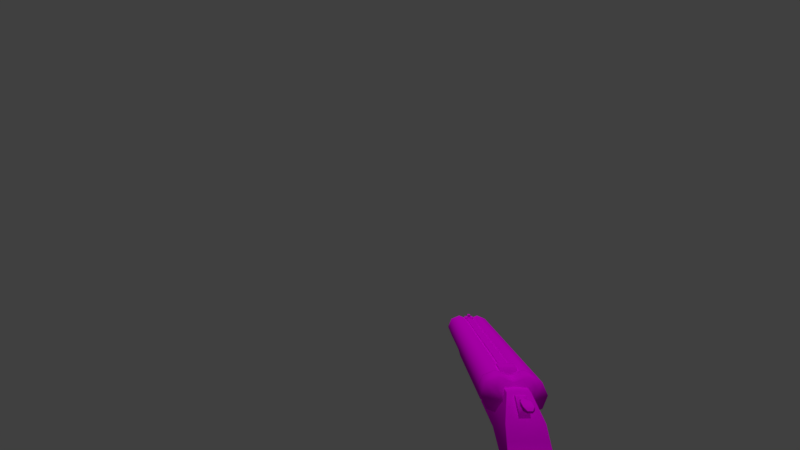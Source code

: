 # Source: sg.blend  (saved by Blender 2.78.0; exported with 4.5.12 LTS)
import bpy
from mathutils import Matrix  # noqa: F401  (used for matrix-valued properties, if any)

bpy.ops.wm.read_factory_settings(use_empty=True)
scene = bpy.context.scene
scene.name = 'Scene'

# ---- collections
col_collection_1 = bpy.data.collections.new('Collection 1'); scene.collection.children.link(col_collection_1)

# ---- images (referenced by path relative to the original .blend; pixels are not part of the script)
import os
ASSET_DIR = os.environ.get("B2B_ASSET_DIR", "")  # directory of the original .blend (textures are referenced by path, not embedded)
HERE = os.path.dirname(os.path.abspath(__file__))  # packed textures are extracted next to this script under _unpacked/

def load_image(name, relpath, width, height, colorspace="sRGB"):
    """Load a texture the original file referenced (path relative to the .blend, or extracted next to this script)."""
    p = next((c for c in (os.path.join(HERE, relpath), os.path.join(ASSET_DIR, relpath)) if relpath and os.path.exists(c)), "")
    if p:
        img = bpy.data.images.load(p, check_existing=True)
        img.name = name
    else:  # same state as the original file: an image datablock whose file is absent (Cycles renders it pink)
        img = bpy.data.images.new(name, width, height)
        img.source = "FILE"
        img.filepath = "//" + (relpath or name)
    img.colorspace_settings.name = colorspace
    return img
img_sg_png = load_image('sg.png', 'sg.png', 1024, 1024, 'sRGB')

# ---- materials (node trees are filled in below, after node groups)
mat_sg = bpy.data.materials.new('sg')
mat_sg.alpha_threshold = 0.0
mat_sg.roughness = 0.5
mat_sg.line_color = (0.0, 0.0, 0.0, 1.0)

# ---- material node trees
mat_sg.use_nodes = True; mat_sg.node_tree.nodes.clear()
_N = mat_sg.node_tree.nodes; _L = mat_sg.node_tree.links
n0 = _N.new('ShaderNodeNewGeometry'); n0.name = 'Geometry'; n0.location = (-437, 546)
n1 = _N.new('ShaderNodeMixShader'); n1.name = 'Mix Shader'; n1.location = (330, 195)
n1.inputs[0].default_value = 0.0
n2 = _N.new('ShaderNodeBsdfDiffuse'); n2.name = 'Diffuse BSDF'; n2.location = (217, 412)
n3 = _N.new('ShaderNodeAmbientOcclusion'); n3.name = 'Ambient Occlusion'; n3.location = (207, 281)
n3.samples = 1
n3.inputs[0].default_value = (0.8, 0.8, 0.8, 1.0)
n3.inputs[1].default_value = 0.0
n4 = _N.new('ShaderNodeOutputMaterial'); n4.name = 'Material Output'; n4.location = (568, 342)
n5 = _N.new('ShaderNodeEmission'); n5.name = 'Emission'; n5.location = (159, 586)
n5.width = 161
n6 = _N.new('ShaderNodeValToRGB'); n6.name = 'ColorRamp'; n6.location = (-236, 505)
while len(n6.color_ramp.elements) > 1: n6.color_ramp.elements.remove(n6.color_ramp.elements[-1])
n6.color_ramp.elements[0].position = 0.5591; n6.color_ramp.elements[0].color = (0.0, 0.0, 0.0, 1.0)
_e = n6.color_ramp.elements.new(0.6591); _e.color = (1.0, 1.0, 1.0, 1.0)
n7 = _N.new('ShaderNodeTexImage'); n7.name = 'Image Texture'; n7.location = (-12, 346)
n7.width = 140
n7.image = img_sg_png
_L.new(n0.outputs[7], n6.inputs[0])
_L.new(n7.outputs[0], n2.inputs[0])
_L.new(n6.outputs[0], n5.inputs[0])
_L.new(n2.outputs[0], n4.inputs[0])
n4.is_active_output = True

# ---- world
world_world = bpy.data.worlds.new('World'); scene.world = world_world
world_world.color = (0.05088, 0.05088, 0.05088)
world_world.use_sun_shadow = False
world_world.sun_shadow_jitter_overblur = 0.0
world_world.cycles.sampling_method = 'MANUAL'

# ---- cameras
cam_camera = bpy.data.cameras.new('Camera')
cam_camera.clip_end = 100.0
cam_camera.lens = 16.02
cam_camera.sensor_width = 32.0
cam_camera.sensor_height = 18.0
cam_camera.ortho_scale = 7.314
cam_camera.lens_unit = 'FOV'
cam_camera.dof.focus_distance = 0.0

# ---- lights
light_lamp = bpy.data.lights.new('Lamp', 'SUN')
light_lamp.transmission_factor = 0.0
light_lamp.cutoff_distance = 30.0
light_lamp.use_shadow = False
light_lamp.angle = 0.1993
light_lamp.energy = 1.0
light_lamp.shadow_buffer_clip_start = 1.001
light_lamp.shadow_soft_size = 0.1
light_lamp.shadow_cascade_max_distance = 1000.0

# ---- meshes
me_cube = bpy.data.meshes.new('Cube')
me_cube.from_pydata([(3.0, 0.3914, -1.957), (3.0, 0.7373, -1.813), (3.0, 0.8805, -1.468), (3.0, 0.7373, -1.122), (3.0, 0.3914, -0.9784), (3.0, 0.04544, -1.122), (3.0, 0.04544, -1.813), (3.0, -0.3914, -1.957), (3.0, -0.04544, -1.813), (3.0, -0.04544, -1.122), (3.0, -0.3914, -0.9784), (3.0, -0.7373, -1.122), (3.0, -0.8805, -1.468), (3.0, -0.7373, -1.813), (3.0, 0.3914, -1.815), (3.0, 0.6368, -1.713), (3.0, 0.7384, -1.468), (3.0, 0.6368, -1.222), (3.0, 0.3914, -1.121), (3.0, 0.146, -1.222), (3.0, 0.04431, -1.468), (3.0, 0.146, -1.713), (3.0, -0.3914, -1.815), (3.0, -0.146, -1.713), (3.0, -0.04431, -1.468), (3.0, -0.146, -1.222), (3.0, -0.3914, -1.121), (3.0, -0.6368, -1.222), (3.0, -0.7384, -1.468), (3.0, -0.6368, -1.713), (9.634, 0.3914, -1.957), (9.634, 0.7373, -1.813), (9.634, 0.8805, -1.468), (9.634, 0.7373, -1.122), (9.634, 0.3914, -0.9784), (9.634, 0.04544, -1.122), (9.634, 0.04544, -1.813), (9.634, -0.3914, -1.957), (9.634, -0.04544, -1.813), (9.634, -0.04544, -1.122), (9.634, -0.3914, -0.9784), (9.634, -0.7373, -1.122), (9.634, -0.8805, -1.468), (9.634, -0.7373, -1.813), (9.634, 0.3914, -1.815), (9.634, 0.6368, -1.713), (9.634, 0.7384, -1.468), (9.634, 0.6368, -1.222), (9.634, 0.3914, -1.121), (9.634, 0.146, -1.222), (9.634, 0.04431, -1.468), (9.634, 0.146, -1.713), (9.634, -0.3914, -1.815), (9.634, -0.146, -1.713), (9.634, -0.04431, -1.468), (9.634, -0.146, -1.222), (9.634, -0.3914, -1.121), (9.634, -0.6368, -1.222), (9.634, -0.7384, -1.468), (9.634, -0.6368, -1.713), (2.984, 0.3914, -1.957), (2.984, 0.7373, -1.813), (2.984, 0.8805, -1.468), (2.984, 0.7373, -1.122), (2.984, 0.3914, -0.9784), (2.984, 0.04544, -1.122), (2.984, 0.04544, -1.813), (2.984, -0.3914, -1.957), (2.984, -0.04544, -1.813), (2.984, -0.04544, -1.122), (2.984, -0.3914, -0.9784), (2.984, -0.7373, -1.122), (2.984, -0.8805, -1.468), (2.984, -0.7373, -1.813), (2.495, 0.3914, -1.957), (2.495, 0.7373, -1.813), (2.495, 0.8805, -1.468), (2.495, 0.7373, -1.122), (2.495, 0.3914, -0.9784), (2.495, 0.04544, -1.122), (2.495, 0.04544, -1.813), (2.495, -0.3914, -1.957), (2.495, -0.04544, -1.813), (2.495, -0.04544, -1.122), (2.495, -0.3914, -0.9784), (2.495, -0.7373, -1.122), (2.495, -0.8805, -1.468), (2.495, -0.7373, -1.813), (2.178, 0.3914, -1.468), (2.178, -0.3914, -1.468), (2.281, 0.04544, -1.468), (2.281, -0.04544, -1.468), (4.18, 0.3694, -2.421), (4.18, 0.6681, -1.814), (8.151, 0.3694, -2.421), (8.532, 0.6681, -1.814), (4.18, -0.3694, -2.421), (4.18, -0.6681, -1.814), (8.151, -0.3694, -2.421), (8.532, -0.6681, -1.814), (1.126, 0.5317, -2.356), (1.538, 0.4892, -1.738), (4.18, 0.5317, -2.356), (4.18, 0.4892, -1.832), (1.126, -0.5317, -2.356), (1.538, -0.4892, -1.738), (4.18, -0.5317, -2.356), (4.18, -0.4892, -1.832), (2.652, 0.5317, -2.356), (2.652, 0.4892, -1.832), (2.652, -0.5317, -2.356), (2.652, -0.4892, -1.832), (2.652, -0.3089, -1.214), (2.089, -0.3089, -1.214), (2.089, 0.3089, -1.214), (2.652, 0.3089, -1.214), (0.7477, 0.3303, -3.875), (0.2051, 0.3303, -3.166), (0.2051, -0.3303, -3.166), (0.7477, -0.3303, -3.875), (-0.3611, 0.3303, -4.054), (-0.2437, 0.3303, -3.169), (-0.2437, -0.3303, -3.169), (-0.3611, -0.3303, -4.054), (3.016, 0.2421, -1.124), (3.132, 0.2421, -0.9711), (3.491, 0.2421, -1.124), (3.491, 0.2421, -0.9711), (3.016, -0.2421, -1.124), (3.132, -0.2421, -0.9711), (3.491, -0.2421, -1.124), (3.491, -0.2421, -0.9711), (3.471, 0.1275, -1.168), (3.471, 0.1275, -1.032), (9.414, 0.1275, -1.168), (9.414, 0.1275, -1.032), (3.471, -0.1275, -1.168), (3.471, -0.1275, -1.032), (9.414, -0.1275, -1.168), (9.414, -0.1275, -1.032), (9.279, 0.1668, -1.173), (9.279, 0.1668, -0.9952), (9.612, 0.1668, -1.173), (9.612, 0.1668, -0.9952), (9.279, -0.1668, -1.173), (9.279, -0.1668, -0.9952), (9.612, -0.1668, -1.173), (9.612, -0.1668, -0.9952), (9.343, 0.05129, -1.005), (9.343, 0.05129, -0.8957), (9.548, 0.05129, -1.005), (9.548, 0.05129, -0.8957), (9.343, -0.05129, -1.005), (9.343, -0.05129, -0.8957), (9.548, -0.05129, -1.005), (9.548, -0.05129, -0.8957), (4.18, 0.5616, -2.284), (8.237, 0.5616, -2.284), (8.237, -0.5616, -2.284), (4.18, -0.5616, -2.284), (1.675, 0.1433, -1.472), (1.937, 0.1433, -1.235), (1.615, 0.1433, -1.702), (2.066, 0.1433, -1.264), (1.675, -0.1433, -1.472), (1.937, -0.1433, -1.235), (1.615, -0.1433, -1.702), (2.066, -0.1433, -1.264), (1.716, 0.06763, -1.39), (1.84, 0.06763, -1.278), (1.84, -0.06763, -1.278), (1.716, -0.06763, -1.39), (1.622, 0.06763, -1.312), (1.688, 0.06763, -1.225), (1.688, -0.06763, -1.225), (1.622, -0.06763, -1.312), (1.522, 0.1356, -1.299), (1.55, 0.1356, -1.194), (1.55, -0.1356, -1.194), (1.522, -0.1356, -1.299), (1.318, 0.1356, -1.328), (1.305, 0.1356, -1.22), (1.305, -0.1356, -1.22), (1.318, -0.1356, -1.328), (1.245, 0.06763, -1.35), (1.199, 0.06763, -1.283), (1.199, -0.06763, -1.283), (1.245, -0.06763, -1.35), (3.054, 0.6343, -1.711), (3.054, 0.7357, -1.466), (2.979, 0.7721, -1.466), (4.486, 0.7357, -1.466), (2.979, 0.66, -1.737), (4.486, 0.6343, -1.711), (2.979, 0.3894, -1.849), (4.486, 0.3894, -1.812), (2.979, 0.1187, -1.737), (4.486, 0.1444, -1.711), (2.979, 0.006651, -1.466), (4.486, 0.04299, -1.466), (2.979, 0.1187, -1.195), (4.486, 0.1444, -1.221), (2.979, 0.3894, -1.083), (4.486, 0.3894, -1.12), (2.979, 0.66, -1.195), (4.486, 0.6343, -1.221), (3.054, 0.3894, -1.812), (3.054, 0.1444, -1.711), (3.054, 0.04299, -1.466), (3.054, 0.1444, -1.221), (3.054, 0.3894, -1.12), (3.054, 0.6343, -1.221), (3.054, -0.1472, -1.711), (3.054, -0.0458, -1.466), (2.979, -0.00946, -1.466), (4.486, -0.04579, -1.466), (2.979, -0.1216, -1.737), (4.486, -0.1472, -1.711), (2.979, -0.3922, -1.849), (4.486, -0.3922, -1.812), (2.979, -0.6628, -1.737), (4.486, -0.6371, -1.711), (2.979, -0.7749, -1.466), (4.486, -0.7385, -1.466), (2.979, -0.6628, -1.195), (4.486, -0.6371, -1.221), (2.979, -0.3922, -1.083), (4.486, -0.3922, -1.12), (2.979, -0.1216, -1.195), (4.486, -0.1472, -1.221), (3.054, -0.3922, -1.812), (3.054, -0.6371, -1.711), (3.054, -0.7385, -1.466), (3.054, -0.6371, -1.221), (3.054, -0.3922, -1.12), (3.054, -0.1472, -1.221)], [], [(8, 23, 21, 6), (7, 22, 23, 8), (13, 29, 22, 7), (12, 28, 29, 13), (11, 27, 28, 12), (10, 26, 27, 11), (9, 25, 26, 10), (25, 9, 5, 19), (25, 19, 20, 24), (23, 24, 20, 21), (4, 18, 19, 5), (3, 17, 18, 4), (2, 16, 17, 3), (1, 15, 16, 2), (0, 14, 15, 1), (6, 21, 14, 0), (38, 36, 51, 53), (37, 38, 53, 52), (43, 37, 52, 59), (42, 43, 59, 58), (41, 42, 58, 57), (40, 41, 57, 56), (39, 40, 56, 55), (55, 49, 35, 39), (55, 54, 50, 49), (53, 51, 50, 54), (34, 35, 49, 48), (33, 34, 48, 47), (32, 33, 47, 46), (31, 32, 46, 45), (30, 31, 45, 44), (36, 30, 44, 51), (28, 27, 57, 58), (15, 14, 44, 45), (3, 4, 34, 33), (29, 28, 58, 59), (16, 15, 45, 46), (4, 5, 35, 34), (22, 29, 59, 52), (17, 16, 46, 47), (8, 6, 36, 38), (5, 9, 39, 35), (18, 17, 47, 48), (19, 18, 48, 49), (6, 0, 30, 36), (20, 19, 49, 50), (7, 8, 38, 37), (21, 20, 50, 51), (14, 21, 51, 44), (23, 22, 52, 53), (9, 10, 40, 39), (24, 23, 53, 54), (10, 11, 41, 40), (25, 24, 54, 55), (11, 12, 42, 41), (0, 1, 31, 30), (26, 25, 55, 56), (12, 13, 43, 42), (1, 2, 32, 31), (27, 26, 56, 57), (13, 7, 37, 43), (2, 3, 33, 32), (62, 61, 75, 76), (71, 70, 84, 85), (63, 62, 76, 77), (72, 71, 85, 86), (64, 63, 77, 78), (73, 72, 86, 87), (65, 64, 78, 79), (67, 73, 87, 81), (66, 68, 82, 80), (65, 79, 83, 69), (60, 66, 80, 74), (68, 67, 81, 82), (61, 60, 74, 75), (70, 69, 83, 84), (61, 62, 63, 64, 65, 69, 70, 71, 72, 73, 67, 68, 66, 60), (83, 79, 90, 91), (79, 78, 88, 90), (83, 91, 89, 84), (82, 91, 90, 80), (80, 90, 88, 74), (82, 81, 89, 91), (77, 88, 78), (76, 88, 77), (75, 88, 76), (74, 88, 75), (87, 89, 81), (86, 89, 87), (85, 89, 86), (84, 89, 85), (156, 93, 95, 157), (157, 95, 99, 158), (158, 99, 97, 159), (159, 97, 93, 156), (94, 98, 96, 92), (108, 109, 103, 102), (102, 103, 107, 106), (110, 111, 105, 104), (104, 105, 101, 100), (110, 104, 118, 119), (111, 109, 115, 112), (107, 103, 109, 111), (102, 106, 110, 108), (106, 107, 111, 110), (100, 101, 109, 108), (112, 115, 114, 113), (105, 111, 112, 113), (109, 101, 114, 115), (101, 105, 113, 114), (119, 118, 122, 123), (104, 100, 117, 118), (108, 110, 119, 116), (100, 108, 116, 117), (117, 116, 120, 121), (116, 119, 123, 120), (118, 117, 121, 122), (124, 125, 127, 126), (126, 127, 131, 130), (130, 131, 129, 128), (128, 129, 125, 124), (131, 127, 125, 129), (132, 133, 135, 134), (138, 139, 137, 136), (139, 135, 133, 137), (140, 141, 143, 142), (142, 143, 147, 146), (146, 147, 145, 144), (144, 145, 141, 140), (147, 143, 141, 145), (148, 149, 151, 150), (150, 151, 155, 154), (154, 155, 153, 152), (152, 153, 149, 148), (155, 151, 149, 153), (96, 159, 156, 92), (98, 158, 159, 96), (94, 157, 158, 98), (92, 156, 157, 94), (160, 161, 163, 162), (166, 167, 165, 164), (160, 164, 171, 168), (162, 166, 164, 160), (167, 163, 161, 165), (170, 169, 173, 174), (165, 161, 169, 170), (164, 165, 170, 171), (161, 160, 168, 169), (175, 174, 178, 179), (171, 170, 174, 175), (168, 171, 175, 172), (169, 168, 172, 173), (176, 179, 183, 180), (172, 175, 179, 176), (173, 172, 176, 177), (174, 173, 177, 178), (182, 181, 185, 186), (177, 176, 180, 181), (178, 177, 181, 182), (179, 178, 182, 183), (187, 186, 185, 184), (183, 182, 186, 187), (180, 183, 187, 184), (181, 180, 184, 185), (192, 188, 206, 194), (189, 191, 193, 188), (194, 206, 207, 196), (188, 193, 195, 206), (196, 207, 208, 198), (206, 195, 197, 207), (198, 208, 209, 200), (207, 197, 199, 208), (200, 209, 210, 202), (208, 199, 201, 209), (202, 210, 211, 204), (209, 201, 203, 210), (193, 191, 205, 203, 201, 199, 197, 195), (204, 211, 189, 190), (210, 203, 205, 211), (190, 189, 188, 192), (211, 205, 191, 189), (190, 192, 194, 196, 198, 200, 202, 204), (216, 212, 230, 218), (213, 215, 217, 212), (218, 230, 231, 220), (212, 217, 219, 230), (220, 231, 232, 222), (230, 219, 221, 231), (222, 232, 233, 224), (231, 221, 223, 232), (224, 233, 234, 226), (232, 223, 225, 233), (226, 234, 235, 228), (233, 225, 227, 234), (217, 215, 229, 227, 225, 223, 221, 219), (228, 235, 213, 214), (234, 227, 229, 235), (214, 213, 212, 216), (235, 229, 215, 213), (214, 216, 218, 220, 222, 224, 226, 228)])
me_cube.polygons.foreach_set('use_smooth', [True] * 200)
_uv = me_cube.uv_layers.new(name='UVMap')
_uv.uv.foreach_set('vector', [0.6624, 0.5778, 0.6721, 0.5682, 0.6721, 0.5962, 0.6624, 0.5865, 0.6487, 0.5446, 0.6623, 0.5446, 0.6721, 0.5682, 0.6624, 0.5778, 0.6624, 0.5114, 0.6721, 0.521, 0.6623, 0.5446, 0.6487, 0.5446, 0.6956, 0.4976, 0.6956, 0.5113, 0.6721, 0.521, 0.6624, 0.5114, 0.7289, 0.5114, 0.7192, 0.521, 0.6956, 0.5113, 0.6956, 0.4976, 0.7426, 0.5446, 0.729, 0.5446, 0.7192, 0.521, 0.7289, 0.5114, 0.7289, 0.5778, 0.7192, 0.5682, 0.729, 0.5446, 0.7426, 0.5446, 0.7192, 0.5682, 0.7289, 0.5778, 0.7289, 0.5865, 0.7192, 0.5962, 0.7192, 0.5682, 0.7192, 0.5962, 0.6956, 0.5864, 0.6956, 0.5779, 0.6721, 0.5682, 0.6956, 0.5779, 0.6956, 0.5864, 0.6721, 0.5962, 0.7426, 0.6198, 0.729, 0.6198, 0.7192, 0.5962, 0.7289, 0.5865, 0.7289, 0.653, 0.7192, 0.6433, 0.729, 0.6198, 0.7426, 0.6198, 0.6956, 0.6667, 0.6956, 0.6531, 0.7192, 0.6433, 0.7289, 0.653, 0.6624, 0.653, 0.6721, 0.6433, 0.6956, 0.6531, 0.6956, 0.6667, 0.6487, 0.6198, 0.6623, 0.6198, 0.6721, 0.6433, 0.6624, 0.653, 0.6624, 0.5865, 0.6721, 0.5962, 0.6623, 0.6198, 0.6487, 0.6198, 0.8548, 0.09281, 0.8548, 0.08408, 0.8644, 0.07443, 0.8644, 0.1025, 0.841, 0.126, 0.8548, 0.09281, 0.8644, 0.1025, 0.8547, 0.126, 0.8548, 0.1592, 0.841, 0.126, 0.8547, 0.126, 0.8644, 0.1496, 0.888, 0.173, 0.8548, 0.1592, 0.8644, 0.1496, 0.888, 0.1593, 0.9212, 0.1592, 0.888, 0.173, 0.888, 0.1593, 0.9115, 0.1496, 0.9349, 0.126, 0.9212, 0.1592, 0.9115, 0.1496, 0.9213, 0.126, 0.9212, 0.09281, 0.9349, 0.126, 0.9213, 0.126, 0.9115, 0.1025, 0.9115, 0.1025, 0.9115, 0.07443, 0.9212, 0.08408, 0.9212, 0.09281, 0.9115, 0.1025, 0.888, 0.0927, 0.888, 0.08419, 0.9115, 0.07443, 0.8644, 0.1025, 0.8644, 0.07443, 0.888, 0.08419, 0.888, 0.0927, 0.9349, 0.05087, 0.9212, 0.08408, 0.9115, 0.07443, 0.9213, 0.05087, 0.9212, 0.01766, 0.9349, 0.05087, 0.9213, 0.05087, 0.9115, 0.02731, 0.888, 0.003907, 0.9212, 0.01766, 0.9115, 0.02731, 0.888, 0.01755, 0.8548, 0.01766, 0.888, 0.003907, 0.888, 0.01755, 0.8644, 0.02731, 0.841, 0.05087, 0.8548, 0.01766, 0.8644, 0.02731, 0.8547, 0.05087, 0.8548, 0.08408, 0.841, 0.05087, 0.8547, 0.05087, 0.8644, 0.07443, 0.841, 0.3414, 0.841, 0.3353, 0.9943, 0.3353, 0.9943, 0.3414, 0.78, 0.8025, 0.78, 0.7964, 0.9333, 0.7964, 0.9333, 0.8025, 0.003907, 0.1924, 0.003907, 0.1564, 0.6409, 0.1564, 0.6409, 0.1924, 0.841, 0.3476, 0.841, 0.3414, 0.9943, 0.3414, 0.9943, 0.3476, 0.78, 0.8086, 0.78, 0.8025, 0.9333, 0.8025, 0.9333, 0.8086, 0.003907, 0.1564, 0.003907, 0.1205, 0.6409, 0.1205, 0.6409, 0.1564, 0.841, 0.3537, 0.841, 0.3476, 0.9943, 0.3476, 0.9943, 0.3537, 0.78, 0.8148, 0.78, 0.8086, 0.9333, 0.8086, 0.9333, 0.8148, 0.003907, 0.3527, 0.003907, 0.344, 0.6409, 0.344, 0.6409, 0.3527, 0.003907, 0.1205, 0.003907, 0.1117, 0.6409, 0.1117, 0.6409, 0.1205, 0.78, 0.8209, 0.78, 0.8148, 0.9333, 0.8148, 0.9333, 0.8209, 0.78, 0.827, 0.78, 0.8209, 0.9333, 0.8209, 0.9333, 0.827, 0.003907, 0.344, 0.003907, 0.308, 0.6409, 0.308, 0.6409, 0.344, 0.78, 0.8332, 0.78, 0.827, 0.9333, 0.827, 0.9333, 0.8332, 0.003907, 0.3886, 0.003907, 0.3527, 0.6409, 0.3527, 0.6409, 0.3886, 0.78, 0.7902, 0.78, 0.7841, 0.9333, 0.7841, 0.9333, 0.7902, 0.78, 0.7964, 0.78, 0.7902, 0.9333, 0.7902, 0.9333, 0.7964, 0.841, 0.3599, 0.841, 0.3537, 0.9943, 0.3537, 0.9943, 0.3599, 0.003907, 0.1117, 0.003907, 0.0758, 0.6409, 0.0758, 0.6409, 0.1117, 0.841, 0.366, 0.841, 0.3599, 0.9943, 0.3599, 0.9943, 0.366, 0.003907, 0.0758, 0.003907, 0.03985, 0.6409, 0.03985, 0.6409, 0.0758, 0.841, 0.323, 0.841, 0.3169, 0.9943, 0.3169, 0.9943, 0.323, 0.003907, 0.03985, 0.003907, 0.003907, 0.6409, 0.00391, 0.6409, 0.03985, 0.003907, 0.308, 0.003907, 0.2721, 0.6409, 0.2721, 0.6409, 0.308, 0.841, 0.3292, 0.841, 0.323, 0.9943, 0.323, 0.9943, 0.3292, 0.003907, 0.4605, 0.003907, 0.4246, 0.6409, 0.4246, 0.6409, 0.4605, 0.003907, 0.2721, 0.003907, 0.2361, 0.6409, 0.2361, 0.6409, 0.2721, 0.841, 0.3353, 0.841, 0.3292, 0.9943, 0.3292, 0.9943, 0.3353, 0.003907, 0.4246, 0.003907, 0.3886, 0.6409, 0.3886, 0.6409, 0.4246, 0.003907, 0.2283, 0.003907, 0.1924, 0.6409, 0.1924, 0.6409, 0.2283, 0.9672, 0.9957, 0.9313, 0.9957, 0.9313, 0.9488, 0.9672, 0.9488, 0.7787, 0.894, 0.8147, 0.894, 0.8147, 0.941, 0.7787, 0.941, 0.9313, 0.894, 0.9672, 0.894, 0.9672, 0.941, 0.9313, 0.941, 0.7428, 0.894, 0.7787, 0.894, 0.7787, 0.941, 0.7428, 0.941, 0.8953, 0.894, 0.9313, 0.894, 0.9313, 0.941, 0.8953, 0.941, 0.7787, 0.9957, 0.7428, 0.9957, 0.7428, 0.9488, 0.7787, 0.9488, 0.8594, 0.894, 0.8953, 0.894, 0.8953, 0.941, 0.8594, 0.941, 0.8147, 0.9957, 0.7787, 0.9957, 0.7787, 0.9488, 0.8147, 0.9488, 0.8594, 0.9957, 0.8506, 0.9957, 0.8506, 0.9488, 0.8594, 0.9488, 0.8594, 0.894, 0.8594, 0.941, 0.8506, 0.941, 0.8506, 0.894, 0.8953, 0.9957, 0.8594, 0.9957, 0.8594, 0.9488, 0.8953, 0.9488, 0.8506, 0.9957, 0.8147, 0.9957, 0.8147, 0.9488, 0.8506, 0.9488, 0.9313, 0.9957, 0.8953, 0.9957, 0.8953, 0.9488, 0.9313, 0.9488, 0.8147, 0.894, 0.8506, 0.894, 0.8506, 0.941, 0.8147, 0.941, 0.7642, 0.5114, 0.7974, 0.4976, 0.8306, 0.5114, 0.8444, 0.5446, 0.8306, 0.5778, 0.8306, 0.5865, 0.8444, 0.6198, 0.8306, 0.653, 0.7974, 0.6667, 0.7642, 0.653, 0.7504, 0.6198, 0.7642, 0.5865, 0.7642, 0.5778, 0.7504, 0.5446, 0.5247, 0.5639, 0.5247, 0.5532, 0.5669, 0.5539, 0.5669, 0.5632, 0.5247, 0.5532, 0.5146, 0.5168, 0.5669, 0.5222, 0.5669, 0.5539, 0.5247, 0.5639, 0.5669, 0.5632, 0.5669, 0.595, 0.5146, 0.6003, 0.6091, 0.5639, 0.5669, 0.5632, 0.5669, 0.5539, 0.6091, 0.5532, 0.6091, 0.5532, 0.5669, 0.5539, 0.5669, 0.5222, 0.6192, 0.5168, 0.6091, 0.5639, 0.6192, 0.6003, 0.5669, 0.595, 0.5669, 0.5632, 0.5314, 0.4828, 0.5669, 0.5222, 0.5146, 0.5168, 0.5669, 0.4683, 0.5669, 0.5222, 0.5314, 0.4828, 0.6024, 0.4828, 0.5669, 0.5222, 0.5669, 0.4683, 0.6192, 0.5168, 0.5669, 0.5222, 0.6024, 0.4828, 0.6024, 0.6343, 0.5669, 0.595, 0.6192, 0.6003, 0.5669, 0.6488, 0.5669, 0.595, 0.6024, 0.6343, 0.5314, 0.6343, 0.5669, 0.595, 0.5669, 0.6488, 0.5146, 0.6003, 0.5669, 0.595, 0.5314, 0.6343, 0.2425, 0.8862, 0.1962, 0.8862, 0.1962, 0.4683, 0.2425, 0.4967, 0.8566, 0.191, 0.9099, 0.1808, 0.9099, 0.3091, 0.8566, 0.2989, 0.3588, 0.4967, 0.4051, 0.4683, 0.4051, 0.8862, 0.3588, 0.8862, 0.8973, 0.6157, 0.8522, 0.6259, 0.8522, 0.4976, 0.8973, 0.5079, 0.2652, 0.5049, 0.3361, 0.5049, 0.3361, 0.8862, 0.2652, 0.8862, 0.1286, 0.6229, 0.08253, 0.6023, 0.1423, 0.4683, 0.1884, 0.4889, 0.2465, 0.9961, 0.1962, 0.992, 0.1962, 0.8981, 0.2465, 0.894, 0.7734, 0.3353, 0.7273, 0.3559, 0.6754, 0.2619, 0.7137, 0.2015, 0.5737, 0.7841, 0.645, 0.7882, 0.645, 0.8821, 0.5737, 0.8862, 0.7734, 0.3353, 0.7137, 0.2015, 0.75, 0.08782, 0.8332, 0.1083, 0.5068, 0.5277, 0.4129, 0.5277, 0.4302, 0.4683, 0.4895, 0.4683, 0.5068, 0.6744, 0.4129, 0.6744, 0.4129, 0.5277, 0.5068, 0.5277, 0.2465, 0.9961, 0.2465, 0.894, 0.3933, 0.894, 0.3933, 0.9961, 0.8332, 0.4693, 0.7871, 0.4898, 0.7273, 0.3559, 0.7734, 0.3353, 0.06889, 0.7567, 0.03067, 0.6963, 0.08253, 0.6023, 0.1286, 0.6229, 0.7721, 0.8055, 0.7721, 0.8648, 0.718, 0.8648, 0.718, 0.8055, 0.6754, 0.2619, 0.7273, 0.3559, 0.6709, 0.3813, 0.6487, 0.3319, 0.08253, 0.6023, 0.03067, 0.6963, 0.003907, 0.6262, 0.02614, 0.5769, 0.645, 0.8821, 0.645, 0.7882, 0.718, 0.8055, 0.718, 0.8648, 0.8332, 0.1083, 0.75, 0.08782, 0.733, 0.04822, 0.8064, 0.003907, 0.5737, 0.7841, 0.5737, 0.8862, 0.456, 0.8668, 0.456, 0.8034, 0.3933, 0.9961, 0.3933, 0.894, 0.6272, 0.9133, 0.6272, 0.9768, 0.06889, 0.7567, 0.1286, 0.6229, 0.1884, 0.8498, 0.1052, 0.8703, 0.1052, 0.8703, 0.1884, 0.8498, 0.1616, 0.9543, 0.08821, 0.9099, 0.6272, 0.9768, 0.6272, 0.9133, 0.735, 0.9133, 0.735, 0.9768, 0.456, 0.8034, 0.456, 0.8668, 0.4129, 0.8668, 0.4129, 0.8034, 0.5485, 0.6566, 0.5631, 0.6677, 0.5631, 0.7022, 0.5485, 0.7022, 0.8987, 0.6337, 0.8987, 0.6484, 0.8522, 0.6484, 0.8522, 0.6337, 0.5856, 0.7022, 0.5709, 0.7022, 0.5709, 0.6677, 0.5856, 0.6566, 0.8522, 0.7013, 0.8522, 0.6829, 0.8987, 0.6829, 0.8987, 0.7013, 0.8522, 0.6484, 0.8987, 0.6484, 0.8987, 0.6829, 0.8522, 0.6829, 0.4129, 0.7763, 0.4129, 0.7632, 0.9834, 0.7632, 0.9834, 0.7763, 0.9834, 0.7257, 0.9834, 0.7388, 0.4129, 0.7388, 0.4129, 0.7257, 0.9834, 0.7388, 0.9834, 0.7632, 0.4129, 0.7632, 0.4129, 0.7388, 0.6255, 0.6566, 0.6255, 0.6737, 0.5934, 0.6737, 0.5934, 0.6566, 0.9351, 0.3738, 0.9351, 0.3909, 0.903, 0.3909, 0.903, 0.3738, 0.6487, 0.6916, 0.6487, 0.6745, 0.6807, 0.6745, 0.6807, 0.6916, 0.903, 0.4401, 0.903, 0.4229, 0.9351, 0.4229, 0.9351, 0.4401, 0.903, 0.3909, 0.9351, 0.3909, 0.9351, 0.4229, 0.903, 0.4229, 0.6255, 0.6815, 0.6255, 0.6921, 0.6058, 0.6921, 0.6058, 0.6815, 0.6368, 0.6047, 0.6368, 0.6152, 0.627, 0.6152, 0.627, 0.6047, 0.4129, 0.6928, 0.4129, 0.6822, 0.4326, 0.6822, 0.4326, 0.6928, 0.627, 0.6455, 0.627, 0.635, 0.6368, 0.635, 0.6368, 0.6455, 0.627, 0.6152, 0.6368, 0.6152, 0.6368, 0.635, 0.627, 0.635, 0.9105, 0.5973, 0.8973, 0.6157, 0.8973, 0.5079, 0.9105, 0.5263, 0.3361, 0.5049, 0.3588, 0.4967, 0.3588, 0.8862, 0.3361, 0.8862, 0.841, 0.2095, 0.8566, 0.191, 0.8566, 0.2989, 0.841, 0.2804, 0.2652, 0.8862, 0.2425, 0.8862, 0.2425, 0.4967, 0.2652, 0.5049, 0.627, 0.5774, 0.6281, 0.5435, 0.6388, 0.5365, 0.6388, 0.5969, 0.6388, 0.4683, 0.6388, 0.5287, 0.6281, 0.5217, 0.627, 0.4879, 0.934, 0.6804, 0.9065, 0.6804, 0.9137, 0.6714, 0.9267, 0.6714, 0.934, 0.7032, 0.9065, 0.7032, 0.9065, 0.6804, 0.934, 0.6804, 0.9065, 0.6337, 0.934, 0.6337, 0.934, 0.6465, 0.9065, 0.6465, 0.873, 0.4481, 0.8561, 0.4418, 0.8639, 0.4177, 0.8793, 0.4221, 0.9065, 0.6465, 0.934, 0.6465, 0.9267, 0.6554, 0.9137, 0.6554, 0.9065, 0.6804, 0.9065, 0.6465, 0.9137, 0.6554, 0.9137, 0.6714, 0.934, 0.6465, 0.934, 0.6804, 0.9267, 0.6714, 0.9267, 0.6554, 0.8926, 0.4212, 0.8793, 0.4221, 0.8853, 0.4078, 0.8952, 0.4068, 0.8952, 0.4425, 0.873, 0.4481, 0.8793, 0.4221, 0.8926, 0.4212, 0.5341, 0.7084, 0.5211, 0.7084, 0.5211, 0.6934, 0.5341, 0.6934, 0.8561, 0.4418, 0.841, 0.4266, 0.853, 0.4111, 0.8639, 0.4177, 0.5406, 0.6837, 0.5146, 0.6837, 0.5146, 0.6639, 0.5406, 0.6639, 0.5341, 0.6934, 0.5211, 0.6934, 0.5146, 0.6837, 0.5406, 0.6837, 0.8639, 0.4177, 0.853, 0.4111, 0.8561, 0.3982, 0.8641, 0.4029, 0.8793, 0.4221, 0.8639, 0.4177, 0.8641, 0.4029, 0.8853, 0.4078, 0.8873, 0.3889, 0.8696, 0.3856, 0.8756, 0.3788, 0.8844, 0.3796, 0.8641, 0.4029, 0.8561, 0.3982, 0.8643, 0.3801, 0.8696, 0.3856, 0.8853, 0.4078, 0.8641, 0.4029, 0.8696, 0.3856, 0.8873, 0.3889, 0.8952, 0.4068, 0.8853, 0.4078, 0.8873, 0.3889, 0.8947, 0.3857, 0.8876, 0.3758, 0.8844, 0.3796, 0.8756, 0.3788, 0.8739, 0.3738, 0.8947, 0.3857, 0.8873, 0.3889, 0.8844, 0.3796, 0.8876, 0.3758, 0.5406, 0.6639, 0.5146, 0.6639, 0.5211, 0.6566, 0.5341, 0.6566, 0.8696, 0.3856, 0.8643, 0.3801, 0.8739, 0.3738, 0.8756, 0.3788, 0.9173, 0.5813, 0.9259, 0.5813, 0.9259, 0.6007, 0.9173, 0.6007, 0.9259, 0.6007, 0.9948, 0.6007, 0.9948, 0.62, 0.9259, 0.62, 0.9173, 0.5619, 0.9259, 0.5619, 0.9259, 0.5813, 0.9173, 0.5813, 0.9259, 0.5813, 0.9948, 0.5813, 0.9948, 0.6007, 0.9259, 0.6007, 0.9173, 0.5426, 0.9259, 0.5426, 0.9259, 0.5619, 0.9173, 0.5619, 0.9259, 0.5619, 0.9948, 0.5619, 0.9948, 0.5813, 0.9259, 0.5813, 0.9173, 0.5232, 0.9259, 0.5232, 0.9259, 0.5426, 0.9173, 0.5426, 0.9259, 0.5426, 0.9948, 0.5426, 0.9948, 0.5619, 0.9259, 0.5619, 0.9173, 0.5038, 0.9259, 0.5038, 0.9259, 0.5232, 0.9173, 0.5232, 0.9259, 0.5232, 0.9948, 0.5232, 0.9948, 0.5426, 0.9259, 0.5426, 0.9173, 0.4845, 0.9259, 0.4845, 0.9259, 0.5038, 0.9173, 0.5038, 0.9259, 0.5038, 0.9948, 0.5038, 0.9948, 0.5232, 0.9259, 0.5232, 0.9869, 0.2369, 0.9962, 0.2593, 0.9869, 0.2816, 0.9646, 0.2909, 0.9422, 0.2816, 0.9329, 0.2593, 0.9422, 0.2369, 0.9646, 0.2276, 0.9173, 0.4651, 0.9259, 0.4651, 0.9259, 0.4845, 0.9173, 0.4845, 0.9259, 0.4845, 0.9948, 0.4845, 0.9948, 0.5038, 0.9259, 0.5038, 0.9173, 0.6007, 0.9259, 0.6007, 0.9259, 0.62, 0.9173, 0.62, 0.9259, 0.4651, 0.9948, 0.4651, 0.9948, 0.4845, 0.9259, 0.4845, 0.9962, 0.1934, 0.9869, 0.171, 0.9646, 0.1618, 0.9422, 0.171, 0.9329, 0.1934, 0.9422, 0.2157, 0.9646, 0.225, 0.9869, 0.2157, 0.9173, 0.5813, 0.9259, 0.5813, 0.9259, 0.6007, 0.9173, 0.6007, 0.9259, 0.6007, 0.9948, 0.6007, 0.9948, 0.62, 0.9259, 0.62, 0.9173, 0.5619, 0.9259, 0.5619, 0.9259, 0.5813, 0.9173, 0.5813, 0.9259, 0.5813, 0.9948, 0.5813, 0.9948, 0.6007, 0.9259, 0.6007, 0.9173, 0.5426, 0.9259, 0.5426, 0.9259, 0.5619, 0.9173, 0.5619, 0.9259, 0.5619, 0.9948, 0.5619, 0.9948, 0.5813, 0.9259, 0.5813, 0.9173, 0.5232, 0.9259, 0.5232, 0.9259, 0.5426, 0.9173, 0.5426, 0.9259, 0.5426, 0.9948, 0.5426, 0.9948, 0.5619, 0.9259, 0.5619, 0.9173, 0.5038, 0.9259, 0.5038, 0.9259, 0.5232, 0.9173, 0.5232, 0.9259, 0.5232, 0.9948, 0.5232, 0.9948, 0.5426, 0.9259, 0.5426, 0.9173, 0.4845, 0.9259, 0.4845, 0.9259, 0.5038, 0.9173, 0.5038, 0.9259, 0.5038, 0.9948, 0.5038, 0.9948, 0.5232, 0.9259, 0.5232, 0.9869, 0.2369, 0.9962, 0.2593, 0.9869, 0.2816, 0.9646, 0.2909, 0.9422, 0.2816, 0.9329, 0.2593, 0.9422, 0.2369, 0.9646, 0.2276, 0.9173, 0.4651, 0.9259, 0.4651, 0.9259, 0.4845, 0.9173, 0.4845, 0.9259, 0.4845, 0.9948, 0.4845, 0.9948, 0.5038, 0.9259, 0.5038, 0.9173, 0.6007, 0.9259, 0.6007, 0.9259, 0.62, 0.9173, 0.62, 0.9259, 0.4651, 0.9948, 0.4651, 0.9948, 0.4845, 0.9259, 0.4845, 0.9962, 0.1934, 0.9869, 0.171, 0.9646, 0.1618, 0.9422, 0.171, 0.9329, 0.1934, 0.9422, 0.2157, 0.9646, 0.225, 0.9869, 0.2157])
me_cube.materials.append(mat_sg)
me_cube.use_remesh_preserve_volume = False
me_cube.use_remesh_preserve_attributes = False
me_cube.use_mirror_vertex_groups = False
me_cube.update()

# ---- objects
ob_cube = bpy.data.objects.new('Cube', me_cube)
ob_lamp = bpy.data.objects.new('Lamp', light_lamp)
ob_camera = bpy.data.objects.new('Camera', cam_camera)

# ---- transforms, parenting, visibility, modifiers, constraints
ob_cube.parent = None
ob_cube.matrix_parent_inverse = Matrix(((1.0, 0.0, 0.0, 0.005018), (0.0, 1.0, 0.0, -0.03346), (0.0, 0.0, 1.0, 3.751), (0.0, 0.0, 0.0, 1.0)))
ob_cube.location = (0.0, 0.0, 0.0)
ob_cube.lock_rotations_4d = False
ob_cube.empty_display_type = 'ARROWS'
ob_cube.lineart.crease_threshold = 0.0
_vg = ob_cube.vertex_groups.new(name='Bone')
_vg.add([60, 61, 62, 63, 64, 65, 66, 67, 68, 69, 70, 71, 72, 73, 74, 75, 76, 77, 78, 79, 80, 81, 82, 83, 84, 85, 86, 87, 88, 89, 90, 91, 100, 101, 102, 103, 104, 105, 106, 107, 108, 109, 110, 111, 112, 113, 114, 115, 116, 117, 118, 119, 120, 121, 122, 123, 160, 161, 162, 163, 164, 165, 166, 167, 168, 169, 170, 171, 172, 173, 174, 175, 176, 177, 178, 179, 180, 181, 182, 183, 184, 185, 186, 187], 1.0, 'REPLACE')
_vg = ob_cube.vertex_groups.new(name='Bone.001')
_vg.add([0, 1, 2, 3, 4, 5, 6, 7, 8, 9, 10, 11, 12, 13, 14, 15, 16, 17, 18, 19, 20, 21, 22, 23, 24, 25, 26, 27, 28, 29, 30, 31, 32, 33, 34, 35, 36, 37, 38, 39, 40, 41, 42, 43, 44, 45, 46, 47, 48, 49, 50, 51, 52, 53, 54, 55, 56, 57, 58, 59, 92, 93, 94, 95, 96, 97, 98, 99, 124, 125, 126, 127, 128, 129, 130, 131, 132, 133, 134, 135, 136, 137, 138, 139, 140, 141, 142, 143, 144, 145, 146, 147, 148, 149, 150, 151, 152, 153, 154, 155, 156, 157, 158, 159], 1.0, 'REPLACE')
_vg = ob_cube.vertex_groups.new(name='Bone.002')
_vg.add([212, 213, 214, 215, 216, 217, 218, 219, 220, 221, 222, 223, 224, 225, 226, 227, 228, 229, 230, 231, 232, 233, 234, 235], 1.0, 'REPLACE')
_vg = ob_cube.vertex_groups.new(name='Bone.003')
_vg.add([188, 189, 190, 191, 192, 193, 194, 195, 196, 197, 198, 199, 200, 201, 202, 203, 204, 205, 206, 207, 208, 209, 210, 211], 1.0, 'REPLACE')
_m = ob_cube.modifiers.new('Bevel', 'BEVEL')
_m.width = 0.334
_m.width_pct = 0.334
_m.segments = 2
_m.angle_limit = 1.112
_m.profile = 1.0
_m.spread = 0.0
_m = ob_cube.modifiers.new('Subsurf', 'SUBSURF')
_m.uv_smooth = 'PRESERVE_CORNERS'
_m.quality = 1
_m.subdivision_type = 'SIMPLE'
_m.levels = 0
_m.render_levels = 1
_m.show_only_control_edges = False
_m = ob_cube.modifiers.new('Armature', 'ARMATURE')
ob_lamp.location = (0.0, 0.0, 10.0)
ob_lamp.lock_rotations_4d = False
ob_lamp.empty_display_type = 'ARROWS'
ob_lamp.color = (0.0, 0.0, 0.0, 0.0)
ob_lamp.lineart.crease_threshold = 0.0
ob_camera.location = (-8.0, 3.0, 3.0)
ob_camera.rotation_euler = (1.571, 0.0, -1.571)
ob_camera.lock_rotations_4d = False
ob_camera.empty_display_type = 'ARROWS'
ob_camera.color = (0.0, 0.0, 0.0, 0.0)
ob_camera.display_type = 'WIRE'
ob_camera.lineart.crease_threshold = 0.0

# ---- collection membership
col_collection_1.objects.link(ob_cube)
col_collection_1.objects.link(ob_lamp)
col_collection_1.objects.link(ob_camera)

# ---- scene / render settings (as saved in the file)
scene.camera = ob_camera
scene.frame_start = 1; scene.frame_end = 60; scene.frame_set(1)
scene.render.engine = 'CYCLES'
scene.render.resolution_percentage = 50
scene.render.dither_intensity = 0.0
scene.cycles.use_denoising = False
scene.cycles.samples = 128
scene.cycles.sampling_pattern = 'TABULATED_SOBOL'
scene.cycles.light_sampling_threshold = 0.0
scene.cycles.use_adaptive_sampling = False
scene.cycles.use_light_tree = False
scene.cycles.blur_glossy = 0.0
scene.cycles.sample_clamp_indirect = 0.0
scene.cycles.bake_type = 'AO'
scene.view_settings.view_transform = 'Standard'
bpy.context.view_layer.update()
